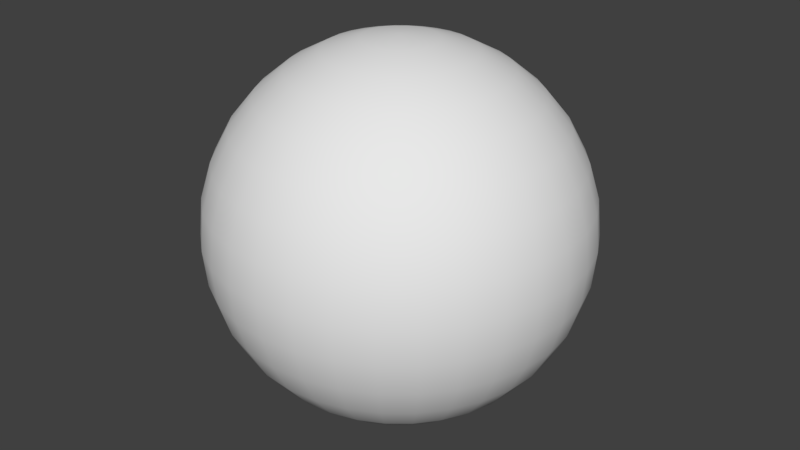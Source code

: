 # Source: uvsphere.blend  (saved by Blender 2.79.0; exported with 4.5.12 LTS)
import bpy
from mathutils import Matrix  # noqa: F401  (used for matrix-valued properties, if any)

bpy.ops.wm.read_factory_settings(use_empty=True)
scene = bpy.context.scene
scene.name = 'Scene'

# ---- collections
col_collection_1 = bpy.data.collections.new('Collection 1'); scene.collection.children.link(col_collection_1)

# ---- materials (node trees are filled in below, after node groups)
mat_material_001 = bpy.data.materials.new('Material.001')
mat_material_001.alpha_threshold = 0.0
mat_material_001.use_transparent_shadow = False
mat_material_001.roughness = 0.5

# ---- material node trees

# ---- world
world_world = bpy.data.worlds.new('World'); scene.world = world_world
world_world.color = (0.05088, 0.05088, 0.05088)
world_world.use_sun_shadow = False
world_world.sun_shadow_jitter_overblur = 0.0
world_world.cycles.sampling_method = 'MANUAL'

# ---- meshes
me_sphere = bpy.data.meshes.new('Sphere')
me_sphere.from_pydata([(0.0, -3.258e-07, -1.0), (0.03806, 0.1913, 0.9808), (0.07466, 0.3753, 0.9239), (0.1084, 0.5449, 0.8315), (0.1379, 0.6935, 0.7071), (0.1622, 0.8155, 0.5556), (0.1802, 0.9061, 0.3827), (0.1913, 0.9619, 0.1951), (0.1951, 0.9808, 7.55e-08), (0.1913, 0.9619, -0.1951), (0.1802, 0.9061, -0.3827), (0.1622, 0.8155, -0.5556), (0.1379, 0.6935, -0.7071), (0.1084, 0.5449, -0.8315), (0.07466, 0.3753, -0.9239), (0.03806, 0.1913, -0.9808), (0.07466, 0.1802, 0.9808), (0.1464, 0.3536, 0.9239), (0.2126, 0.5133, 0.8315), (0.2706, 0.6533, 0.7071), (0.3182, 0.7682, 0.5556), (0.3536, 0.8536, 0.3827), (0.3753, 0.9061, 0.1951), (0.3827, 0.9239, 7.55e-08), (0.3753, 0.9061, -0.1951), (0.3536, 0.8536, -0.3827), (0.3182, 0.7682, -0.5556), (0.2706, 0.6533, -0.7071), (0.2126, 0.5133, -0.8315), (0.1464, 0.3536, -0.9239), (0.07466, 0.1802, -0.9808), (0.1084, 0.1622, 0.9808), (0.2126, 0.3182, 0.9239), (0.3087, 0.4619, 0.8315), (0.3928, 0.5879, 0.7071), (0.4619, 0.6913, 0.5556), (0.5133, 0.7682, 0.3827), (0.5449, 0.8155, 0.1951), (0.5556, 0.8315, 7.55e-08), (0.5449, 0.8155, -0.1951), (0.5133, 0.7682, -0.3827), (0.4619, 0.6913, -0.5556), (0.3928, 0.5879, -0.7071), (0.3087, 0.4619, -0.8315), (0.2126, 0.3182, -0.9239), (0.1084, 0.1622, -0.9808), (0.1379, 0.1379, 0.9808), (0.2706, 0.2706, 0.9239), (0.3928, 0.3928, 0.8315), (0.5, 0.5, 0.7071), (0.5879, 0.5879, 0.5556), (0.6533, 0.6533, 0.3827), (0.6935, 0.6935, 0.1951), (0.7071, 0.7071, 7.55e-08), (0.6935, 0.6935, -0.1951), (0.6533, 0.6533, -0.3827), (0.5879, 0.5879, -0.5556), (0.5, 0.5, -0.7071), (0.3928, 0.3928, -0.8315), (0.2706, 0.2706, -0.9239), (0.1379, 0.1379, -0.9808), (0.1622, 0.1084, 0.9808), (0.3182, 0.2126, 0.9239), (0.4619, 0.3087, 0.8315), (0.5879, 0.3928, 0.7071), (0.6913, 0.4619, 0.5556), (0.7682, 0.5133, 0.3827), (0.8155, 0.5449, 0.1951), (0.8315, 0.5556, 7.55e-08), (0.8155, 0.5449, -0.1951), (0.7682, 0.5133, -0.3827), (0.6913, 0.4619, -0.5556), (0.5879, 0.3928, -0.7071), (0.4619, 0.3087, -0.8315), (0.3182, 0.2126, -0.9239), (0.1622, 0.1084, -0.9808), (0.1802, 0.07466, 0.9808), (0.3536, 0.1464, 0.9239), (0.5133, 0.2126, 0.8315), (0.6533, 0.2706, 0.7071), (0.7682, 0.3182, 0.5556), (0.8536, 0.3536, 0.3827), (0.9061, 0.3753, 0.1951), (0.9239, 0.3827, 7.55e-08), (0.9061, 0.3753, -0.1951), (0.8536, 0.3536, -0.3827), (0.7682, 0.3182, -0.5556), (0.6533, 0.2706, -0.7071), (0.5133, 0.2126, -0.8315), (0.3536, 0.1464, -0.9239), (0.1802, 0.07466, -0.9808), (0.1913, 0.03806, 0.9808), (0.3753, 0.07466, 0.9239), (0.5449, 0.1084, 0.8315), (0.6935, 0.1379, 0.7071), (0.8155, 0.1622, 0.5556), (0.9061, 0.1802, 0.3827), (0.9619, 0.1913, 0.1951), (0.9808, 0.1951, 7.55e-08), (0.9619, 0.1913, -0.1951), (0.9061, 0.1802, -0.3827), (0.8155, 0.1622, -0.5556), (0.6935, 0.1379, -0.7071), (0.5449, 0.1084, -0.8315), (0.3753, 0.07466, -0.9239), (0.1913, 0.03806, -0.9808), (0.1951, -3.266e-07, 0.9808), (0.3827, -3.192e-07, 0.9239), (0.5556, -3.117e-07, 0.8315), (0.7071, -3.192e-07, 0.7071), (0.8315, -3.341e-07, 0.5556), (0.9239, -2.745e-07, 0.3827), (0.9808, -3.937e-07, 0.1951), (1.0, -3.788e-07, 7.55e-08), (0.9808, -3.937e-07, -0.1951), (0.9239, -2.298e-07, -0.3827), (0.8315, -3.341e-07, -0.5556), (0.7071, -3.192e-07, -0.7071), (0.5556, -3.415e-07, -0.8315), (0.3827, -3.043e-07, -0.9239), (0.1951, -3.08e-07, -0.9808), (0.1913, -0.03806, 0.9808), (0.3753, -0.07466, 0.9239), (0.5449, -0.1084, 0.8315), (0.6935, -0.138, 0.7071), (0.8155, -0.1622, 0.5556), (0.9061, -0.1802, 0.3827), (0.9619, -0.1913, 0.1951), (0.9808, -0.1951, 7.55e-08), (0.9619, -0.1913, -0.1951), (0.9061, -0.1802, -0.3827), (0.8155, -0.1622, -0.5556), (0.6935, -0.138, -0.7071), (0.5449, -0.1084, -0.8315), (0.3753, -0.07466, -0.9239), (0.1913, -0.03806, -0.9808), (0.1802, -0.07466, 0.9808), (0.3536, -0.1464, 0.9239), (0.5133, -0.2126, 0.8315), (0.6533, -0.2706, 0.7071), (0.7682, -0.3182, 0.5556), (0.8536, -0.3536, 0.3827), (0.9061, -0.3753, 0.1951), (0.9239, -0.3827, 7.55e-08), (0.9061, -0.3753, -0.1951), (0.8536, -0.3536, -0.3827), (0.7682, -0.3182, -0.5556), (0.6533, -0.2706, -0.7071), (0.5133, -0.2126, -0.8315), (0.3536, -0.1464, -0.9239), (0.1802, -0.07466, -0.9808), (0.1622, -0.1084, 0.9808), (0.3182, -0.2126, 0.9239), (0.4619, -0.3087, 0.8315), (0.5879, -0.3928, 0.7071), (0.6913, -0.4619, 0.5556), (0.7682, -0.5133, 0.3827), (0.8155, -0.5449, 0.1951), (0.8315, -0.5556, 7.55e-08), (0.8155, -0.5449, -0.1951), (0.7682, -0.5133, -0.3827), (0.6913, -0.4619, -0.5556), (0.5879, -0.3928, -0.7071), (0.4619, -0.3087, -0.8315), (0.3182, -0.2126, -0.9239), (0.1622, -0.1084, -0.9808), (0.1379, -0.138, 0.9808), (0.2706, -0.2706, 0.9239), (0.3928, -0.3928, 0.8315), (0.5, -0.5, 0.7071), (0.5879, -0.5879, 0.5556), (0.6533, -0.6533, 0.3827), (0.6935, -0.6935, 0.1951), (0.7071, -0.7071, 7.55e-08), (0.6935, -0.6935, -0.1951), (0.6533, -0.6533, -0.3827), (0.5879, -0.5879, -0.5556), (0.5, -0.5, -0.7071), (0.3928, -0.3928, -0.8315), (0.2706, -0.2706, -0.9239), (0.1379, -0.138, -0.9808), (0.1084, -0.1622, 0.9808), (0.2126, -0.3182, 0.9239), (0.3087, -0.4619, 0.8315), (0.3928, -0.5879, 0.7071), (0.4619, -0.6913, 0.5556), (0.5133, -0.7682, 0.3827), (0.5449, -0.8155, 0.1951), (0.5556, -0.8315, 7.55e-08), (0.5449, -0.8155, -0.1951), (0.5133, -0.7682, -0.3827), (0.4619, -0.6913, -0.5556), (0.3928, -0.5879, -0.7071), (0.3087, -0.4619, -0.8315), (0.2126, -0.3182, -0.9239), (0.1084, -0.1622, -0.9808), (0.07466, -0.1802, 0.9808), (0.1464, -0.3536, 0.9239), (0.2126, -0.5133, 0.8315), (0.2706, -0.6533, 0.7071), (0.3182, -0.7682, 0.5556), (0.3536, -0.8536, 0.3827), (0.3753, -0.9061, 0.1951), (0.3827, -0.9239, 7.55e-08), (0.3753, -0.9061, -0.1951), (0.3536, -0.8536, -0.3827), (0.3182, -0.7682, -0.5556), (0.2706, -0.6533, -0.7071), (0.2126, -0.5133, -0.8315), (0.1464, -0.3536, -0.9239), (0.07466, -0.1802, -0.9808), (0.03806, -0.1913, 0.9808), (0.07466, -0.3753, 0.9239), (0.1084, -0.5449, 0.8315), (0.1379, -0.6935, 0.7071), (0.1622, -0.8155, 0.5556), (0.1802, -0.9061, 0.3827), (0.1913, -0.9619, 0.1951), (0.1951, -0.9808, 7.55e-08), (0.1913, -0.9619, -0.1951), (0.1802, -0.9061, -0.3827), (0.1622, -0.8155, -0.5556), (0.1379, -0.6935, -0.7071), (0.1084, -0.5449, -0.8315), (0.07466, -0.3753, -0.9239), (0.03806, -0.1913, -0.9808), (-7.212e-09, -0.1951, 0.9808), (4.122e-08, -0.3827, 0.9239), (2.632e-08, -0.5556, 0.8315), (-2.584e-08, -0.7071, 0.7071), (-8.544e-08, -0.8315, 0.5556), (6.357e-08, -0.9239, 0.3827), (-8.544e-08, -0.9808, 0.1951), (-1.003e-07, -1.0, 7.55e-08), (-8.544e-08, -0.9808, -0.1951), (6.357e-08, -0.9239, -0.3827), (-8.544e-08, -0.8315, -0.5556), (-2.584e-08, -0.7071, -0.7071), (-1.094e-08, -0.5556, -0.8315), (3.964e-09, -0.3827, -0.9239), (3.964e-09, -0.1951, -0.9808), (-0.03806, -0.1913, 0.9808), (-0.07466, -0.3753, 0.9239), (-0.1084, -0.5449, 0.8315), (-0.1379, -0.6935, 0.7071), (-0.1622, -0.8155, 0.5556), (-0.1802, -0.9061, 0.3827), (-0.1913, -0.9619, 0.1951), (-0.1951, -0.9808, 7.55e-08), (-0.1913, -0.9619, -0.1951), (-0.1802, -0.9061, -0.3827), (-0.1622, -0.8155, -0.5556), (-0.1379, -0.6935, -0.7071), (-0.1084, -0.5449, -0.8315), (-0.07466, -0.3753, -0.9239), (-0.03806, -0.1913, -0.9808), (-1.247e-07, -6.269e-07, 1.0), (-0.07466, -0.1802, 0.9808), (-0.1464, -0.3536, 0.9239), (-0.2126, -0.5133, 0.8315), (-0.2706, -0.6533, 0.7071), (-0.3182, -0.7682, 0.5556), (-0.3536, -0.8536, 0.3827), (-0.3753, -0.9061, 0.1951), (-0.3827, -0.9239, 7.55e-08), (-0.3753, -0.9061, -0.1951), (-0.3536, -0.8536, -0.3827), (-0.3182, -0.7682, -0.5556), (-0.2706, -0.6533, -0.7071), (-0.2126, -0.5133, -0.8315), (-0.1464, -0.3536, -0.9239), (-0.07466, -0.1802, -0.9808), (-0.1084, -0.1622, 0.9808), (-0.2126, -0.3182, 0.9239), (-0.3087, -0.4619, 0.8315), (-0.3928, -0.5879, 0.7071), (-0.4619, -0.6913, 0.5556), (-0.5133, -0.7682, 0.3827), (-0.5449, -0.8155, 0.1951), (-0.5556, -0.8315, 7.55e-08), (-0.5449, -0.8155, -0.1951), (-0.5133, -0.7682, -0.3827), (-0.4619, -0.6913, -0.5556), (-0.3928, -0.5879, -0.7071), (-0.3087, -0.4619, -0.8315), (-0.2126, -0.3182, -0.9239), (-0.1084, -0.1622, -0.9808), (-0.1379, -0.138, 0.9808), (-0.2706, -0.2706, 0.9239), (-0.3928, -0.3928, 0.8315), (-0.5, -0.5, 0.7071), (-0.5879, -0.5879, 0.5556), (-0.6533, -0.6533, 0.3827), (-0.6935, -0.6935, 0.1951), (-0.7071, -0.7071, 7.55e-08), (-0.6935, -0.6935, -0.1951), (-0.6533, -0.6533, -0.3827), (-0.5879, -0.5879, -0.5556), (-0.5, -0.5, -0.7071), (-0.3928, -0.3928, -0.8315), (-0.2706, -0.2706, -0.9239), (-0.1379, -0.1379, -0.9808), (-0.1622, -0.1084, 0.9808), (-0.3182, -0.2126, 0.9239), (-0.4619, -0.3087, 0.8315), (-0.5879, -0.3928, 0.7071), (-0.6913, -0.4619, 0.5556), (-0.7682, -0.5133, 0.3827), (-0.8155, -0.5449, 0.1951), (-0.8315, -0.5556, 7.55e-08), (-0.8155, -0.5449, -0.1951), (-0.7682, -0.5133, -0.3827), (-0.6913, -0.4619, -0.5556), (-0.5879, -0.3928, -0.7071), (-0.4619, -0.3087, -0.8315), (-0.3182, -0.2126, -0.9239), (-0.1622, -0.1084, -0.9808), (-0.1802, -0.07466, 0.9808), (-0.3536, -0.1464, 0.9239), (-0.5133, -0.2126, 0.8315), (-0.6533, -0.2706, 0.7071), (-0.7682, -0.3182, 0.5556), (-0.8536, -0.3536, 0.3827), (-0.9061, -0.3753, 0.1951), (-0.9239, -0.3827, 7.55e-08), (-0.9061, -0.3753, -0.1951), (-0.8536, -0.3536, -0.3827), (-0.7682, -0.3182, -0.5556), (-0.6533, -0.2706, -0.7071), (-0.5133, -0.2126, -0.8315), (-0.3536, -0.1464, -0.9239), (-0.1802, -0.07466, -0.9808), (-0.1913, -0.03806, 0.9808), (-0.3753, -0.07466, 0.9239), (-0.5449, -0.1084, 0.8315), (-0.6935, -0.1379, 0.7071), (-0.8155, -0.1622, 0.5556), (-0.9061, -0.1802, 0.3827), (-0.9619, -0.1913, 0.1951), (-0.9808, -0.1951, 7.55e-08), (-0.9619, -0.1913, -0.1951), (-0.9061, -0.1802, -0.3827), (-0.8155, -0.1622, -0.5556), (-0.6935, -0.1379, -0.7071), (-0.5449, -0.1084, -0.8315), (-0.3753, -0.07466, -0.9239), (-0.1913, -0.03806, -0.9808), (-0.1951, -3.117e-07, 0.9808), (-0.3827, -2.819e-07, 0.9239), (-0.5556, -2.819e-07, 0.8315), (-0.7071, -1.851e-07, 0.7071), (-0.8315, -1.404e-07, 0.5556), (-0.9239, -3.192e-07, 0.3827), (-0.9808, -9.567e-08, 0.1951), (-1.0, -1.404e-07, 7.55e-08), (-0.9808, -9.567e-08, -0.1951), (-0.9239, -3.192e-07, -0.3827), (-0.8315, -1.404e-07, -0.5556), (-0.7071, -1.851e-07, -0.7071), (-0.5556, -2.596e-07, -0.8315), (-0.3827, -2.521e-07, -0.9239), (-0.1951, -3.155e-07, -0.9808), (-0.1913, 0.03806, 0.9808), (-0.3753, 0.07466, 0.9239), (-0.5449, 0.1084, 0.8315), (-0.6935, 0.1379, 0.7071), (-0.8155, 0.1622, 0.5556), (-0.9061, 0.1802, 0.3827), (-0.9619, 0.1913, 0.1951), (-0.9808, 0.1951, 7.55e-08), (-0.9619, 0.1913, -0.1951), (-0.9061, 0.1802, -0.3827), (-0.8155, 0.1622, -0.5556), (-0.6935, 0.1379, -0.7071), (-0.5449, 0.1084, -0.8315), (-0.3753, 0.07466, -0.9239), (-0.1913, 0.03806, -0.9808), (-0.1802, 0.07466, 0.9808), (-0.3536, 0.1464, 0.9239), (-0.5133, 0.2126, 0.8315), (-0.6533, 0.2706, 0.7071), (-0.7682, 0.3182, 0.5556), (-0.8536, 0.3536, 0.3827), (-0.9061, 0.3753, 0.1951), (-0.9239, 0.3827, 7.55e-08), (-0.9061, 0.3753, -0.1951), (-0.8536, 0.3536, -0.3827), (-0.7682, 0.3182, -0.5556), (-0.6533, 0.2706, -0.7071), (-0.5133, 0.2126, -0.8315), (-0.3536, 0.1464, -0.9239), (-0.1802, 0.07466, -0.9808), (-0.1622, 0.1084, 0.9808), (-0.3182, 0.2126, 0.9239), (-0.4619, 0.3087, 0.8315), (-0.5879, 0.3928, 0.7071), (-0.6913, 0.4619, 0.5556), (-0.7682, 0.5133, 0.3827), (-0.8155, 0.5449, 0.1951), (-0.8315, 0.5556, 7.55e-08), (-0.8155, 0.5449, -0.1951), (-0.7682, 0.5133, -0.3827), (-0.6913, 0.4619, -0.5556), (-0.5879, 0.3928, -0.7071), (-0.4619, 0.3087, -0.8315), (-0.3182, 0.2126, -0.9239), (-0.1622, 0.1084, -0.9808), (-0.1379, 0.1379, 0.9808), (-0.2706, 0.2706, 0.9239), (-0.3928, 0.3928, 0.8315), (-0.5, 0.5, 0.7071), (-0.5879, 0.5879, 0.5556), (-0.6533, 0.6533, 0.3827), (-0.6935, 0.6935, 0.1951), (-0.7071, 0.7071, 7.55e-08), (-0.6935, 0.6935, -0.1951), (-0.6533, 0.6533, -0.3827), (-0.5879, 0.5879, -0.5556), (-0.5, 0.5, -0.7071), (-0.3928, 0.3928, -0.8315), (-0.2706, 0.2706, -0.9239), (-0.1379, 0.1379, -0.9808), (-0.1084, 0.1622, 0.9808), (-0.2126, 0.3182, 0.9239), (-0.3087, 0.4619, 0.8315), (-0.3928, 0.5879, 0.7071), (-0.4619, 0.6913, 0.5556), (-0.5133, 0.7682, 0.3827), (-0.5449, 0.8155, 0.1951), (-0.5556, 0.8315, 7.55e-08), (-0.5449, 0.8155, -0.1951), (-0.5133, 0.7682, -0.3827), (-0.4619, 0.6913, -0.5556), (-0.3928, 0.5879, -0.7071), (-0.3087, 0.4619, -0.8315), (-0.2126, 0.3182, -0.9239), (-0.1084, 0.1622, -0.9808), (-0.07466, 0.1802, 0.9808), (-0.1464, 0.3536, 0.9239), (-0.2126, 0.5133, 0.8315), (-0.2706, 0.6533, 0.7071), (-0.3182, 0.7682, 0.5556), (-0.3536, 0.8536, 0.3827), (-0.3753, 0.9061, 0.1951), (-0.3827, 0.9239, 7.55e-08), (-0.3753, 0.9061, -0.1951), (-0.3536, 0.8536, -0.3827), (-0.3182, 0.7682, -0.5556), (-0.2706, 0.6533, -0.7071), (-0.2126, 0.5133, -0.8315), (-0.1464, 0.3536, -0.9239), (-0.07466, 0.1802, -0.9808), (-0.03806, 0.1913, 0.9808), (-0.07466, 0.3753, 0.9239), (-0.1084, 0.5449, 0.8315), (-0.1379, 0.6935, 0.7071), (-0.1622, 0.8155, 0.5556), (-0.1802, 0.9061, 0.3827), (-0.1913, 0.9619, 0.1951), (-0.1951, 0.9808, 7.55e-08), (-0.1913, 0.9619, -0.1951), (-0.1802, 0.9061, -0.3827), (-0.1622, 0.8155, -0.5556), (-0.1379, 0.6935, -0.7071), (-0.1084, 0.5449, -0.8315), (-0.07466, 0.3753, -0.9239), (-0.03806, 0.1913, -0.9808), (3.749e-08, 0.1951, 0.9808), (7.847e-08, 0.3827, 0.9239), (1.083e-07, 0.5556, 0.8315), (1.53e-07, 0.7071, 0.7071), (2.722e-07, 0.8315, 0.5556), (6.357e-08, 0.9239, 0.3827), (2.573e-07, 0.9808, 0.1951), (2.722e-07, 1.0, 7.55e-08), (2.573e-07, 0.9808, -0.1951), (6.357e-08, 0.9239, -0.3827), (2.722e-07, 0.8315, -0.5556), (1.53e-07, 0.7071, -0.7071), (1.232e-07, 0.5556, -0.8315), (7.847e-08, 0.3827, -0.9239), (1.514e-08, 0.1951, -0.9808)], [], [(475, 9, 8, 474), (468, 2, 1, 467), (476, 10, 9, 475), (469, 3, 2, 468), (477, 11, 10, 476), (470, 4, 3, 469), (478, 12, 11, 477), (471, 5, 4, 470), (479, 13, 12, 478), (472, 6, 5, 471), (480, 14, 13, 479), (473, 7, 6, 472), (481, 15, 14, 480), (474, 8, 7, 473), (467, 1, 256), (0, 15, 481), (15, 30, 29, 14), (8, 23, 22, 7), (1, 16, 256), (0, 30, 15), (9, 24, 23, 8), (2, 17, 16, 1), (10, 25, 24, 9), (3, 18, 17, 2), (11, 26, 25, 10), (4, 19, 18, 3), (12, 27, 26, 11), (5, 20, 19, 4), (13, 28, 27, 12), (6, 21, 20, 5), (14, 29, 28, 13), (7, 22, 21, 6), (27, 42, 41, 26), (20, 35, 34, 19), (28, 43, 42, 27), (21, 36, 35, 20), (29, 44, 43, 28), (22, 37, 36, 21), (30, 45, 44, 29), (23, 38, 37, 22), (16, 31, 256), (0, 45, 30), (24, 39, 38, 23), (17, 32, 31, 16), (25, 40, 39, 24), (18, 33, 32, 17), (26, 41, 40, 25), (19, 34, 33, 18), (31, 46, 256), (0, 60, 45), (39, 54, 53, 38), (32, 47, 46, 31), (40, 55, 54, 39), (33, 48, 47, 32), (41, 56, 55, 40), (34, 49, 48, 33), (42, 57, 56, 41), (35, 50, 49, 34), (43, 58, 57, 42), (36, 51, 50, 35), (44, 59, 58, 43), (37, 52, 51, 36), (45, 60, 59, 44), (38, 53, 52, 37), (50, 65, 64, 49), (58, 73, 72, 57), (51, 66, 65, 50), (59, 74, 73, 58), (52, 67, 66, 51), (60, 75, 74, 59), (53, 68, 67, 52), (46, 61, 256), (0, 75, 60), (54, 69, 68, 53), (47, 62, 61, 46), (55, 70, 69, 54), (48, 63, 62, 47), (56, 71, 70, 55), (49, 64, 63, 48), (57, 72, 71, 56), (69, 84, 83, 68), (62, 77, 76, 61), (70, 85, 84, 69), (63, 78, 77, 62), (71, 86, 85, 70), (64, 79, 78, 63), (72, 87, 86, 71), (65, 80, 79, 64), (73, 88, 87, 72), (66, 81, 80, 65), (74, 89, 88, 73), (67, 82, 81, 66), (75, 90, 89, 74), (68, 83, 82, 67), (61, 76, 256), (0, 90, 75), (88, 103, 102, 87), (81, 96, 95, 80), (89, 104, 103, 88), (82, 97, 96, 81), (90, 105, 104, 89), (83, 98, 97, 82), (76, 91, 256), (0, 105, 90), (84, 99, 98, 83), (77, 92, 91, 76), (85, 100, 99, 84), (78, 93, 92, 77), (86, 101, 100, 85), (79, 94, 93, 78), (87, 102, 101, 86), (80, 95, 94, 79), (92, 107, 106, 91), (100, 115, 114, 99), (93, 108, 107, 92), (101, 116, 115, 100), (94, 109, 108, 93), (102, 117, 116, 101), (95, 110, 109, 94), (103, 118, 117, 102), (96, 111, 110, 95), (104, 119, 118, 103), (97, 112, 111, 96), (105, 120, 119, 104), (98, 113, 112, 97), (91, 106, 256), (0, 120, 105), (99, 114, 113, 98), (111, 126, 125, 110), (119, 134, 133, 118), (112, 127, 126, 111), (120, 135, 134, 119), (113, 128, 127, 112), (106, 121, 256), (0, 135, 120), (114, 129, 128, 113), (107, 122, 121, 106), (115, 130, 129, 114), (108, 123, 122, 107), (116, 131, 130, 115), (109, 124, 123, 108), (117, 132, 131, 116), (110, 125, 124, 109), (118, 133, 132, 117), (130, 145, 144, 129), (123, 138, 137, 122), (131, 146, 145, 130), (124, 139, 138, 123), (132, 147, 146, 131), (125, 140, 139, 124), (133, 148, 147, 132), (126, 141, 140, 125), (134, 149, 148, 133), (127, 142, 141, 126), (135, 150, 149, 134), (128, 143, 142, 127), (121, 136, 256), (0, 150, 135), (129, 144, 143, 128), (122, 137, 136, 121), (149, 164, 163, 148), (142, 157, 156, 141), (150, 165, 164, 149), (143, 158, 157, 142), (136, 151, 256), (0, 165, 150), (144, 159, 158, 143), (137, 152, 151, 136), (145, 160, 159, 144), (138, 153, 152, 137), (146, 161, 160, 145), (139, 154, 153, 138), (147, 162, 161, 146), (140, 155, 154, 139), (148, 163, 162, 147), (141, 156, 155, 140), (161, 176, 175, 160), (154, 169, 168, 153), (162, 177, 176, 161), (155, 170, 169, 154), (163, 178, 177, 162), (156, 171, 170, 155), (164, 179, 178, 163), (157, 172, 171, 156), (165, 180, 179, 164), (158, 173, 172, 157), (151, 166, 256), (0, 180, 165), (159, 174, 173, 158), (152, 167, 166, 151), (160, 175, 174, 159), (153, 168, 167, 152), (180, 195, 194, 179), (173, 188, 187, 172), (166, 181, 256), (0, 195, 180), (174, 189, 188, 173), (167, 182, 181, 166), (175, 190, 189, 174), (168, 183, 182, 167), (176, 191, 190, 175), (169, 184, 183, 168), (177, 192, 191, 176), (170, 185, 184, 169), (178, 193, 192, 177), (171, 186, 185, 170), (179, 194, 193, 178), (172, 187, 186, 171), (184, 199, 198, 183), (192, 207, 206, 191), (185, 200, 199, 184), (193, 208, 207, 192), (186, 201, 200, 185), (194, 209, 208, 193), (187, 202, 201, 186), (195, 210, 209, 194), (188, 203, 202, 187), (181, 196, 256), (0, 210, 195), (189, 204, 203, 188), (182, 197, 196, 181), (190, 205, 204, 189), (183, 198, 197, 182), (191, 206, 205, 190), (203, 218, 217, 202), (196, 211, 256), (0, 225, 210), (204, 219, 218, 203), (197, 212, 211, 196), (205, 220, 219, 204), (198, 213, 212, 197), (206, 221, 220, 205), (199, 214, 213, 198), (207, 222, 221, 206), (200, 215, 214, 199), (208, 223, 222, 207), (201, 216, 215, 200), (209, 224, 223, 208), (202, 217, 216, 201), (210, 225, 224, 209), (222, 237, 236, 221), (215, 230, 229, 214), (223, 238, 237, 222), (216, 231, 230, 215), (224, 239, 238, 223), (217, 232, 231, 216), (225, 240, 239, 224), (218, 233, 232, 217), (211, 226, 256), (0, 240, 225), (219, 234, 233, 218), (212, 227, 226, 211), (220, 235, 234, 219), (213, 228, 227, 212), (221, 236, 235, 220), (214, 229, 228, 213), (226, 241, 256), (0, 255, 240), (234, 249, 248, 233), (227, 242, 241, 226), (235, 250, 249, 234), (228, 243, 242, 227), (236, 251, 250, 235), (229, 244, 243, 228), (237, 252, 251, 236), (230, 245, 244, 229), (238, 253, 252, 237), (231, 246, 245, 230), (239, 254, 253, 238), (232, 247, 246, 231), (240, 255, 254, 239), (233, 248, 247, 232), (245, 261, 260, 244), (253, 269, 268, 252), (246, 262, 261, 245), (254, 270, 269, 253), (247, 263, 262, 246), (255, 271, 270, 254), (248, 264, 263, 247), (241, 257, 256), (0, 271, 255), (249, 265, 264, 248), (242, 258, 257, 241), (250, 266, 265, 249), (243, 259, 258, 242), (251, 267, 266, 250), (244, 260, 259, 243), (252, 268, 267, 251), (265, 280, 279, 264), (258, 273, 272, 257), (266, 281, 280, 265), (259, 274, 273, 258), (267, 282, 281, 266), (260, 275, 274, 259), (268, 283, 282, 267), (261, 276, 275, 260), (269, 284, 283, 268), (262, 277, 276, 261), (270, 285, 284, 269), (263, 278, 277, 262), (271, 286, 285, 270), (264, 279, 278, 263), (257, 272, 256), (0, 286, 271), (284, 299, 298, 283), (277, 292, 291, 276), (285, 300, 299, 284), (278, 293, 292, 277), (286, 301, 300, 285), (279, 294, 293, 278), (272, 287, 256), (0, 301, 286), (280, 295, 294, 279), (273, 288, 287, 272), (281, 296, 295, 280), (274, 289, 288, 273), (282, 297, 296, 281), (275, 290, 289, 274), (283, 298, 297, 282), (276, 291, 290, 275), (296, 311, 310, 295), (289, 304, 303, 288), (297, 312, 311, 296), (290, 305, 304, 289), (298, 313, 312, 297), (291, 306, 305, 290), (299, 314, 313, 298), (292, 307, 306, 291), (300, 315, 314, 299), (293, 308, 307, 292), (301, 316, 315, 300), (294, 309, 308, 293), (287, 302, 256), (0, 316, 301), (295, 310, 309, 294), (288, 303, 302, 287), (315, 330, 329, 314), (308, 323, 322, 307), (316, 331, 330, 315), (309, 324, 323, 308), (302, 317, 256), (0, 331, 316), (310, 325, 324, 309), (303, 318, 317, 302), (311, 326, 325, 310), (304, 319, 318, 303), (312, 327, 326, 311), (305, 320, 319, 304), (313, 328, 327, 312), (306, 321, 320, 305), (314, 329, 328, 313), (307, 322, 321, 306), (319, 334, 333, 318), (327, 342, 341, 326), (320, 335, 334, 319), (328, 343, 342, 327), (321, 336, 335, 320), (329, 344, 343, 328), (322, 337, 336, 321), (330, 345, 344, 329), (323, 338, 337, 322), (331, 346, 345, 330), (324, 339, 338, 323), (317, 332, 256), (0, 346, 331), (325, 340, 339, 324), (318, 333, 332, 317), (326, 341, 340, 325), (338, 353, 352, 337), (346, 361, 360, 345), (339, 354, 353, 338), (332, 347, 256), (0, 361, 346), (340, 355, 354, 339), (333, 348, 347, 332), (341, 356, 355, 340), (334, 349, 348, 333), (342, 357, 356, 341), (335, 350, 349, 334), (343, 358, 357, 342), (336, 351, 350, 335), (344, 359, 358, 343), (337, 352, 351, 336), (345, 360, 359, 344), (357, 372, 371, 356), (350, 365, 364, 349), (358, 373, 372, 357), (351, 366, 365, 350), (359, 374, 373, 358), (352, 367, 366, 351), (360, 375, 374, 359), (353, 368, 367, 352), (361, 376, 375, 360), (354, 369, 368, 353), (347, 362, 256), (0, 376, 361), (355, 370, 369, 354), (348, 363, 362, 347), (356, 371, 370, 355), (349, 364, 363, 348), (376, 391, 390, 375), (369, 384, 383, 368), (362, 377, 256), (0, 391, 376), (370, 385, 384, 369), (363, 378, 377, 362), (371, 386, 385, 370), (364, 379, 378, 363), (372, 387, 386, 371), (365, 380, 379, 364), (373, 388, 387, 372), (366, 381, 380, 365), (374, 389, 388, 373), (367, 382, 381, 366), (375, 390, 389, 374), (368, 383, 382, 367), (380, 395, 394, 379), (388, 403, 402, 387), (381, 396, 395, 380), (389, 404, 403, 388), (382, 397, 396, 381), (390, 405, 404, 389), (383, 398, 397, 382), (391, 406, 405, 390), (384, 399, 398, 383), (377, 392, 256), (0, 406, 391), (385, 400, 399, 384), (378, 393, 392, 377), (386, 401, 400, 385), (379, 394, 393, 378), (387, 402, 401, 386), (399, 414, 413, 398), (392, 407, 256), (0, 421, 406), (400, 415, 414, 399), (393, 408, 407, 392), (401, 416, 415, 400), (394, 409, 408, 393), (402, 417, 416, 401), (395, 410, 409, 394), (403, 418, 417, 402), (396, 411, 410, 395), (404, 419, 418, 403), (397, 412, 411, 396), (405, 420, 419, 404), (398, 413, 412, 397), (406, 421, 420, 405), (418, 433, 432, 417), (411, 426, 425, 410), (419, 434, 433, 418), (412, 427, 426, 411), (420, 435, 434, 419), (413, 428, 427, 412), (421, 436, 435, 420), (414, 429, 428, 413), (407, 422, 256), (0, 436, 421), (415, 430, 429, 414), (408, 423, 422, 407), (416, 431, 430, 415), (409, 424, 423, 408), (417, 432, 431, 416), (410, 425, 424, 409), (0, 451, 436), (430, 445, 444, 429), (423, 438, 437, 422), (431, 446, 445, 430), (424, 439, 438, 423), (432, 447, 446, 431), (425, 440, 439, 424), (433, 448, 447, 432), (426, 441, 440, 425), (434, 449, 448, 433), (427, 442, 441, 426), (435, 450, 449, 434), (428, 443, 442, 427), (436, 451, 450, 435), (429, 444, 443, 428), (422, 437, 256), (449, 464, 463, 448), (442, 457, 456, 441), (450, 465, 464, 449), (443, 458, 457, 442), (451, 466, 465, 450), (444, 459, 458, 443), (437, 452, 256), (0, 466, 451), (445, 460, 459, 444), (438, 453, 452, 437), (446, 461, 460, 445), (439, 454, 453, 438), (447, 462, 461, 446), (440, 455, 454, 439), (448, 463, 462, 447), (441, 456, 455, 440), (453, 468, 467, 452), (461, 476, 475, 460), (454, 469, 468, 453), (462, 477, 476, 461), (455, 470, 469, 454), (463, 478, 477, 462), (456, 471, 470, 455), (464, 479, 478, 463), (457, 472, 471, 456), (465, 480, 479, 464), (458, 473, 472, 457), (466, 481, 480, 465), (459, 474, 473, 458), (452, 467, 256), (0, 481, 466), (460, 475, 474, 459)])
me_sphere.polygons.foreach_set('use_smooth', [True] * 512)
_uv = me_sphere.uv_layers.new(name='UVMap')
_uv.uv.foreach_set('vector', [0.9932, 0.4087, 0.9619, 0.4087, 0.9619, 0.5052, 0.9932, 0.5052, 0.9932, 0.9618, 0.9619, 0.9618, 0.9619, 0.9899, 0.9932, 0.9899, 0.9932, 0.316, 0.9619, 0.316, 0.9619, 0.4087, 0.9932, 0.4087, 0.9932, 0.9161, 0.9619, 0.9161, 0.9619, 0.9618, 0.9932, 0.9618, 0.9932, 0.2306, 0.9619, 0.2306, 0.9619, 0.316, 0.9932, 0.316, 0.9932, 0.8547, 0.9619, 0.8547, 0.9619, 0.9161, 0.9932, 0.9161, 0.9932, 0.1557, 0.9619, 0.1557, 0.9619, 0.2306, 0.9932, 0.2306, 0.9932, 0.7798, 0.9619, 0.7798, 0.9619, 0.8547, 0.9932, 0.8547, 0.9932, 0.09419, 0.9619, 0.09419, 0.9619, 0.1557, 0.9932, 0.1557, 0.9932, 0.6943, 0.9619, 0.6943, 0.9619, 0.7798, 0.9932, 0.7798, 0.9932, 0.04851, 0.9619, 0.04851, 0.9619, 0.09419, 0.9932, 0.09419, 0.9932, 0.6016, 0.9619, 0.6016, 0.9619, 0.6943, 0.9932, 0.6943, 0.9932, 0.02038, 0.9619, 0.02038, 0.9619, 0.04851, 0.9932, 0.04851, 0.9932, 0.5052, 0.9619, 0.5052, 0.9619, 0.6016, 0.9932, 0.6016, 0.9932, 0.9899, 0.9619, 0.9899, 1.483, 0.9994, 1.461, 0.01088, 0.9619, 0.02038, 0.9932, 0.02038, 0.9619, 0.02038, 0.9306, 0.02038, 0.9306, 0.04851, 0.9619, 0.04851, 0.9619, 0.5052, 0.9306, 0.5052, 0.9306, 0.6016, 0.9619, 0.6016, 0.9619, 0.9899, 0.9306, 0.9899, 0.4813, 0.9994, 1.461, 0.01088, 0.9306, 0.02038, 0.9619, 0.02038, 0.9619, 0.4087, 0.9306, 0.4087, 0.9306, 0.5052, 0.9619, 0.5052, 0.9619, 0.9618, 0.9306, 0.9618, 0.9306, 0.9899, 0.9619, 0.9899, 0.9619, 0.316, 0.9306, 0.316, 0.9306, 0.4087, 0.9619, 0.4087, 0.9619, 0.9161, 0.9306, 0.9161, 0.9306, 0.9618, 0.9619, 0.9618, 0.9619, 0.2306, 0.9306, 0.2306, 0.9306, 0.316, 0.9619, 0.316, 0.9619, 0.8547, 0.9306, 0.8547, 0.9306, 0.9161, 0.9619, 0.9161, 0.9619, 0.1557, 0.9306, 0.1557, 0.9306, 0.2306, 0.9619, 0.2306, 0.9619, 0.7798, 0.9306, 0.7798, 0.9306, 0.8547, 0.9619, 0.8547, 0.9619, 0.09419, 0.9306, 0.09419, 0.9306, 0.1557, 0.9619, 0.1557, 0.9619, 0.6943, 0.9306, 0.6943, 0.9306, 0.7798, 0.9619, 0.7798, 0.9619, 0.04851, 0.9306, 0.04851, 0.9306, 0.09419, 0.9619, 0.09419, 0.9619, 0.6016, 0.9306, 0.6016, 0.9306, 0.6943, 0.9619, 0.6943, 0.9306, 0.1557, 0.8993, 0.1557, 0.8993, 0.2306, 0.9306, 0.2306, 0.9306, 0.7798, 0.8993, 0.7798, 0.8993, 0.8547, 0.9306, 0.8547, 0.9306, 0.09419, 0.8993, 0.09419, 0.8993, 0.1557, 0.9306, 0.1557, 0.9306, 0.6943, 0.8993, 0.6943, 0.8993, 0.7798, 0.9306, 0.7798, 0.9306, 0.04851, 0.8993, 0.04851, 0.8993, 0.09419, 0.9306, 0.09419, 0.9306, 0.6016, 0.8993, 0.6016, 0.8993, 0.6943, 0.9306, 0.6943, 0.9306, 0.02038, 0.8993, 0.02038, 0.8993, 0.04851, 0.9306, 0.04851, 0.9306, 0.5052, 0.8993, 0.5052, 0.8993, 0.6016, 0.9306, 0.6016, 0.9306, 0.9899, 0.8993, 0.9899, 0.4813, 0.9994, 0.4593, 0.01088, 0.8993, 0.02038, 0.9306, 0.02038, 0.9306, 0.4087, 0.8993, 0.4087, 0.8993, 0.5052, 0.9306, 0.5052, 0.9306, 0.9618, 0.8993, 0.9618, 0.8993, 0.9899, 0.9306, 0.9899, 0.9306, 0.316, 0.8993, 0.316, 0.8993, 0.4087, 0.9306, 0.4087, 0.9306, 0.9161, 0.8993, 0.9161, 0.8993, 0.9618, 0.9306, 0.9618, 0.9306, 0.2306, 0.8993, 0.2306, 0.8993, 0.316, 0.9306, 0.316, 0.9306, 0.8547, 0.8993, 0.8547, 0.8993, 0.9161, 0.9306, 0.9161, 0.8993, 0.9899, 0.868, 0.9899, 0.4813, 0.9994, 0.4593, 0.01088, 0.868, 0.02038, 0.8993, 0.02038, 0.8993, 0.4087, 0.868, 0.4087, 0.868, 0.5052, 0.8993, 0.5052, 0.8993, 0.9618, 0.868, 0.9618, 0.868, 0.9899, 0.8993, 0.9899, 0.8993, 0.316, 0.868, 0.316, 0.868, 0.4087, 0.8993, 0.4087, 0.8993, 0.9161, 0.868, 0.9161, 0.868, 0.9618, 0.8993, 0.9618, 0.8993, 0.2306, 0.868, 0.2306, 0.868, 0.316, 0.8993, 0.316, 0.8993, 0.8547, 0.868, 0.8547, 0.868, 0.9161, 0.8993, 0.9161, 0.8993, 0.1557, 0.868, 0.1557, 0.868, 0.2306, 0.8993, 0.2306, 0.8993, 0.7798, 0.868, 0.7798, 0.868, 0.8547, 0.8993, 0.8547, 0.8993, 0.09419, 0.868, 0.09419, 0.868, 0.1557, 0.8993, 0.1557, 0.8993, 0.6943, 0.868, 0.6943, 0.868, 0.7798, 0.8993, 0.7798, 0.8993, 0.04851, 0.868, 0.04851, 0.868, 0.09419, 0.8993, 0.09419, 0.8993, 0.6016, 0.868, 0.6016, 0.868, 0.6943, 0.8993, 0.6943, 0.8993, 0.02038, 0.868, 0.02038, 0.868, 0.04851, 0.8993, 0.04851, 0.8993, 0.5052, 0.868, 0.5052, 0.868, 0.6016, 0.8993, 0.6016, 0.868, 0.7798, 0.8367, 0.7798, 0.8367, 0.8547, 0.868, 0.8547, 0.868, 0.09419, 0.8367, 0.09419, 0.8367, 0.1557, 0.868, 0.1557, 0.868, 0.6943, 0.8367, 0.6943, 0.8367, 0.7798, 0.868, 0.7798, 0.868, 0.04851, 0.8367, 0.04851, 0.8367, 0.09419, 0.868, 0.09419, 0.868, 0.6016, 0.8367, 0.6016, 0.8367, 0.6943, 0.868, 0.6943, 0.868, 0.02038, 0.8367, 0.02038, 0.8367, 0.04851, 0.868, 0.04851, 0.868, 0.5052, 0.8367, 0.5052, 0.8367, 0.6016, 0.868, 0.6016, 0.868, 0.9899, 0.8367, 0.9899, 0.4813, 0.9994, 0.4593, 0.01088, 0.8367, 0.02038, 0.868, 0.02038, 0.868, 0.4087, 0.8367, 0.4087, 0.8367, 0.5052, 0.868, 0.5052, 0.868, 0.9618, 0.8367, 0.9618, 0.8367, 0.9899, 0.868, 0.9899, 0.868, 0.316, 0.8367, 0.316, 0.8367, 0.4087, 0.868, 0.4087, 0.868, 0.9161, 0.8367, 0.9161, 0.8367, 0.9618, 0.868, 0.9618, 0.868, 0.2306, 0.8367, 0.2306, 0.8367, 0.316, 0.868, 0.316, 0.868, 0.8547, 0.8367, 0.8547, 0.8367, 0.9161, 0.868, 0.9161, 0.868, 0.1557, 0.8367, 0.1557, 0.8367, 0.2306, 0.868, 0.2306, 0.8367, 0.4087, 0.8054, 0.4087, 0.8054, 0.5052, 0.8367, 0.5052, 0.8367, 0.9618, 0.8054, 0.9618, 0.8054, 0.9899, 0.8367, 0.9899, 0.8367, 0.316, 0.8054, 0.316, 0.8054, 0.4087, 0.8367, 0.4087, 0.8367, 0.9161, 0.8054, 0.9161, 0.8054, 0.9618, 0.8367, 0.9618, 0.8367, 0.2306, 0.8054, 0.2306, 0.8054, 0.316, 0.8367, 0.316, 0.8367, 0.8547, 0.8054, 0.8547, 0.8054, 0.9161, 0.8367, 0.9161, 0.8367, 0.1557, 0.8054, 0.1557, 0.8054, 0.2306, 0.8367, 0.2306, 0.8367, 0.7798, 0.8054, 0.7798, 0.8054, 0.8547, 0.8367, 0.8547, 0.8367, 0.09419, 0.8054, 0.09419, 0.8054, 0.1557, 0.8367, 0.1557, 0.8367, 0.6943, 0.8054, 0.6943, 0.8054, 0.7798, 0.8367, 0.7798, 0.8367, 0.04851, 0.8054, 0.04851, 0.8054, 0.09419, 0.8367, 0.09419, 0.8367, 0.6016, 0.8054, 0.6016, 0.8054, 0.6943, 0.8367, 0.6943, 0.8367, 0.02038, 0.8054, 0.02038, 0.8054, 0.04851, 0.8367, 0.04851, 0.8367, 0.5052, 0.8054, 0.5052, 0.8054, 0.6016, 0.8367, 0.6016, 0.8367, 0.9899, 0.8054, 0.9899, 0.4813, 0.9994, 0.4593, 0.01088, 0.8054, 0.02038, 0.8367, 0.02038, 0.8054, 0.09419, 0.7741, 0.09419, 0.7741, 0.1557, 0.8054, 0.1557, 0.8054, 0.6943, 0.7741, 0.6943, 0.7741, 0.7798, 0.8054, 0.7798, 0.8054, 0.04851, 0.7741, 0.04851, 0.7741, 0.09419, 0.8054, 0.09419, 0.8054, 0.6016, 0.7741, 0.6016, 0.7741, 0.6943, 0.8054, 0.6943, 0.8054, 0.02038, 0.7741, 0.02038, 0.7741, 0.04851, 0.8054, 0.04851, 0.8054, 0.5052, 0.7741, 0.5052, 0.7741, 0.6016, 0.8054, 0.6016, 0.8054, 0.9899, 0.7741, 0.9899, 0.4813, 0.9994, 0.4593, 0.01088, 0.7741, 0.02038, 0.8054, 0.02038, 0.8054, 0.4087, 0.7741, 0.4087, 0.7741, 0.5052, 0.8054, 0.5052, 0.8054, 0.9618, 0.7741, 0.9618, 0.7741, 0.9899, 0.8054, 0.9899, 0.8054, 0.316, 0.7741, 0.316, 0.7741, 0.4087, 0.8054, 0.4087, 0.8054, 0.9161, 0.7741, 0.9161, 0.7741, 0.9618, 0.8054, 0.9618, 0.8054, 0.2306, 0.7741, 0.2306, 0.7741, 0.316, 0.8054, 0.316, 0.8054, 0.8547, 0.7741, 0.8547, 0.7741, 0.9161, 0.8054, 0.9161, 0.8054, 0.1557, 0.7741, 0.1557, 0.7741, 0.2306, 0.8054, 0.2306, 0.8054, 0.7798, 0.7741, 0.7798, 0.7741, 0.8547, 0.8054, 0.8547, 0.7741, 0.9618, 0.7428, 0.9618, 0.7428, 0.9899, 0.7741, 0.9899, 0.7741, 0.316, 0.7428, 0.316, 0.7428, 0.4087, 0.7741, 0.4087, 0.7741, 0.9161, 0.7428, 0.9161, 0.7428, 0.9618, 0.7741, 0.9618, 0.7741, 0.2306, 0.7428, 0.2306, 0.7428, 0.316, 0.7741, 0.316, 0.7741, 0.8547, 0.7428, 0.8547, 0.7428, 0.9161, 0.7741, 0.9161, 0.7741, 0.1557, 0.7428, 0.1557, 0.7428, 0.2306, 0.7741, 0.2306, 0.7741, 0.7798, 0.7428, 0.7798, 0.7428, 0.8547, 0.7741, 0.8547, 0.7741, 0.09419, 0.7428, 0.09419, 0.7428, 0.1557, 0.7741, 0.1557, 0.7741, 0.6943, 0.7428, 0.6943, 0.7428, 0.7798, 0.7741, 0.7798, 0.7741, 0.04851, 0.7428, 0.04851, 0.7428, 0.09419, 0.7741, 0.09419, 0.7741, 0.6016, 0.7428, 0.6016, 0.7428, 0.6943, 0.7741, 0.6943, 0.7741, 0.02038, 0.7428, 0.02038, 0.7428, 0.04851, 0.7741, 0.04851, 0.7741, 0.5052, 0.7428, 0.5052, 0.7428, 0.6016, 0.7741, 0.6016, 0.7741, 0.9899, 0.7428, 0.9899, 0.4813, 0.9994, 0.4593, 0.01088, 0.7428, 0.02038, 0.7741, 0.02038, 0.7741, 0.4087, 0.7428, 0.4087, 0.7428, 0.5052, 0.7741, 0.5052, 0.7428, 0.6943, 0.7115, 0.6943, 0.7115, 0.7798, 0.7428, 0.7798, 0.7428, 0.04851, 0.7115, 0.04851, 0.7115, 0.09419, 0.7428, 0.09419, 0.7428, 0.6016, 0.7115, 0.6016, 0.7115, 0.6943, 0.7428, 0.6943, 0.7428, 0.02038, 0.7115, 0.02038, 0.7115, 0.04851, 0.7428, 0.04851, 0.7428, 0.5052, 0.7115, 0.5052, 0.7115, 0.6016, 0.7428, 0.6016, 0.7428, 0.9899, 0.7115, 0.9899, 0.4813, 0.9994, 0.4593, 0.01088, 0.7115, 0.02038, 0.7428, 0.02038, 0.7428, 0.4087, 0.7115, 0.4087, 0.7115, 0.5052, 0.7428, 0.5052, 0.7428, 0.9618, 0.7115, 0.9618, 0.7115, 0.9899, 0.7428, 0.9899, 0.7428, 0.316, 0.7115, 0.316, 0.7115, 0.4087, 0.7428, 0.4087, 0.7428, 0.9161, 0.7115, 0.9161, 0.7115, 0.9618, 0.7428, 0.9618, 0.7428, 0.2306, 0.7115, 0.2306, 0.7115, 0.316, 0.7428, 0.316, 0.7428, 0.8547, 0.7115, 0.8547, 0.7115, 0.9161, 0.7428, 0.9161, 0.7428, 0.1557, 0.7115, 0.1557, 0.7115, 0.2306, 0.7428, 0.2306, 0.7428, 0.7798, 0.7115, 0.7798, 0.7115, 0.8547, 0.7428, 0.8547, 0.7428, 0.09419, 0.7115, 0.09419, 0.7115, 0.1557, 0.7428, 0.1557, 0.7115, 0.316, 0.6802, 0.316, 0.6802, 0.4087, 0.7115, 0.4087, 0.7115, 0.9161, 0.6802, 0.9161, 0.6802, 0.9618, 0.7115, 0.9618, 0.7115, 0.2306, 0.6802, 0.2306, 0.6802, 0.316, 0.7115, 0.316, 0.7115, 0.8547, 0.6802, 0.8547, 0.6802, 0.9161, 0.7115, 0.9161, 0.7115, 0.1557, 0.6802, 0.1557, 0.6802, 0.2306, 0.7115, 0.2306, 0.7115, 0.7798, 0.6802, 0.7798, 0.6802, 0.8547, 0.7115, 0.8547, 0.7115, 0.09419, 0.6802, 0.09419, 0.6802, 0.1557, 0.7115, 0.1557, 0.7115, 0.6943, 0.6802, 0.6943, 0.6802, 0.7798, 0.7115, 0.7798, 0.7115, 0.04851, 0.6802, 0.04851, 0.6802, 0.09419, 0.7115, 0.09419, 0.7115, 0.6016, 0.6802, 0.6016, 0.6802, 0.6943, 0.7115, 0.6943, 0.7115, 0.02038, 0.6802, 0.02038, 0.6802, 0.04851, 0.7115, 0.04851, 0.7115, 0.5052, 0.6802, 0.5052, 0.6802, 0.6016, 0.7115, 0.6016, 0.7115, 0.9899, 0.6802, 0.9899, 0.4813, 0.9994, 0.4593, 0.01088, 0.6802, 0.02038, 0.7115, 0.02038, 0.7115, 0.4087, 0.6802, 0.4087, 0.6802, 0.5052, 0.7115, 0.5052, 0.7115, 0.9618, 0.6802, 0.9618, 0.6802, 0.9899, 0.7115, 0.9899, 0.6802, 0.04851, 0.6489, 0.04851, 0.6489, 0.09419, 0.6802, 0.09419, 0.6802, 0.6016, 0.6489, 0.6016, 0.6489, 0.6943, 0.6802, 0.6943, 0.6802, 0.02038, 0.6489, 0.02038, 0.6489, 0.04851, 0.6802, 0.04851, 0.6802, 0.5052, 0.6489, 0.5052, 0.6489, 0.6016, 0.6802, 0.6016, 0.6802, 0.9899, 0.6489, 0.9899, 0.4813, 0.9994, 0.4593, 0.01088, 0.6489, 0.02038, 0.6802, 0.02038, 0.6802, 0.4087, 0.6489, 0.4087, 0.6489, 0.5052, 0.6802, 0.5052, 0.6802, 0.9618, 0.6489, 0.9618, 0.6489, 0.9899, 0.6802, 0.9899, 0.6802, 0.316, 0.6489, 0.316, 0.6489, 0.4087, 0.6802, 0.4087, 0.6802, 0.9161, 0.6489, 0.9161, 0.6489, 0.9618, 0.6802, 0.9618, 0.6802, 0.2306, 0.6489, 0.2306, 0.6489, 0.316, 0.6802, 0.316, 0.6802, 0.8547, 0.6489, 0.8547, 0.6489, 0.9161, 0.6802, 0.9161, 0.6802, 0.1557, 0.6489, 0.1557, 0.6489, 0.2306, 0.6802, 0.2306, 0.6802, 0.7798, 0.6489, 0.7798, 0.6489, 0.8547, 0.6802, 0.8547, 0.6802, 0.09419, 0.6489, 0.09419, 0.6489, 0.1557, 0.6802, 0.1557, 0.6802, 0.6943, 0.6489, 0.6943, 0.6489, 0.7798, 0.6802, 0.7798, 0.6489, 0.2306, 0.6176, 0.2306, 0.6176, 0.316, 0.6489, 0.316, 0.6489, 0.8547, 0.6176, 0.8547, 0.6176, 0.9161, 0.6489, 0.9161, 0.6489, 0.1557, 0.6176, 0.1557, 0.6176, 0.2306, 0.6489, 0.2306, 0.6489, 0.7798, 0.6176, 0.7798, 0.6176, 0.8547, 0.6489, 0.8547, 0.6489, 0.09419, 0.6176, 0.09419, 0.6176, 0.1557, 0.6489, 0.1557, 0.6489, 0.6943, 0.6176, 0.6943, 0.6176, 0.7798, 0.6489, 0.7798, 0.6489, 0.04851, 0.6176, 0.04851, 0.6176, 0.09419, 0.6489, 0.09419, 0.6489, 0.6016, 0.6176, 0.6016, 0.6176, 0.6943, 0.6489, 0.6943, 0.6489, 0.02038, 0.6176, 0.02038, 0.6176, 0.04851, 0.6489, 0.04851, 0.6489, 0.5052, 0.6176, 0.5052, 0.6176, 0.6016, 0.6489, 0.6016, 0.6489, 0.9899, 0.6176, 0.9899, 0.4813, 0.9994, 0.4593, 0.01088, 0.6176, 0.02038, 0.6489, 0.02038, 0.6489, 0.4087, 0.6176, 0.4087, 0.6176, 0.5052, 0.6489, 0.5052, 0.6489, 0.9618, 0.6176, 0.9618, 0.6176, 0.9899, 0.6489, 0.9899, 0.6489, 0.316, 0.6176, 0.316, 0.6176, 0.4087, 0.6489, 0.4087, 0.6489, 0.9161, 0.6176, 0.9161, 0.6176, 0.9618, 0.6489, 0.9618, 0.6176, 0.02038, 0.5863, 0.02038, 0.5863, 0.04851, 0.6176, 0.04851, 0.6176, 0.5052, 0.5863, 0.5052, 0.5863, 0.6016, 0.6176, 0.6016, 0.6176, 0.9899, 0.5863, 0.9899, 0.4813, 0.9994, 0.4593, 0.01088, 0.5863, 0.02038, 0.6176, 0.02038, 0.6176, 0.4087, 0.5863, 0.4087, 0.5863, 0.5052, 0.6176, 0.5052, 0.6176, 0.9618, 0.5863, 0.9618, 0.5863, 0.9899, 0.6176, 0.9899, 0.6176, 0.316, 0.5863, 0.316, 0.5863, 0.4087, 0.6176, 0.4087, 0.6176, 0.9161, 0.5863, 0.9161, 0.5863, 0.9618, 0.6176, 0.9618, 0.6176, 0.2306, 0.5863, 0.2306, 0.5863, 0.316, 0.6176, 0.316, 0.6176, 0.8547, 0.5863, 0.8547, 0.5863, 0.9161, 0.6176, 0.9161, 0.6176, 0.1557, 0.5863, 0.1557, 0.5863, 0.2306, 0.6176, 0.2306, 0.6176, 0.7798, 0.5863, 0.7798, 0.5863, 0.8547, 0.6176, 0.8547, 0.6176, 0.09419, 0.5863, 0.09419, 0.5863, 0.1557, 0.6176, 0.1557, 0.6176, 0.6943, 0.5863, 0.6943, 0.5863, 0.7798, 0.6176, 0.7798, 0.6176, 0.04851, 0.5863, 0.04851, 0.5863, 0.09419, 0.6176, 0.09419, 0.6176, 0.6016, 0.5863, 0.6016, 0.5863, 0.6943, 0.6176, 0.6943, 0.5863, 0.8547, 0.5549, 0.8547, 0.5549, 0.9161, 0.5863, 0.9161, 0.5863, 0.1557, 0.5549, 0.1557, 0.5549, 0.2306, 0.5863, 0.2306, 0.5863, 0.7798, 0.5549, 0.7798, 0.5549, 0.8547, 0.5863, 0.8547, 0.5863, 0.09419, 0.5549, 0.09419, 0.5549, 0.1557, 0.5863, 0.1557, 0.5863, 0.6943, 0.5549, 0.6943, 0.5549, 0.7798, 0.5863, 0.7798, 0.5863, 0.04851, 0.5549, 0.04851, 0.5549, 0.09419, 0.5863, 0.09419, 0.5863, 0.6016, 0.5549, 0.6016, 0.5549, 0.6943, 0.5863, 0.6943, 0.5863, 0.02038, 0.5549, 0.02038, 0.5549, 0.04851, 0.5863, 0.04851, 0.5863, 0.5052, 0.5549, 0.5052, 0.5549, 0.6016, 0.5863, 0.6016, 0.5863, 0.9899, 0.5549, 0.9899, 0.4813, 0.9994, 0.4593, 0.01088, 0.5549, 0.02038, 0.5863, 0.02038, 0.5863, 0.4087, 0.5549, 0.4087, 0.5549, 0.5052, 0.5863, 0.5052, 0.5863, 0.9618, 0.5549, 0.9618, 0.5549, 0.9899, 0.5863, 0.9899, 0.5863, 0.316, 0.5549, 0.316, 0.5549, 0.4087, 0.5863, 0.4087, 0.5863, 0.9161, 0.5549, 0.9161, 0.5549, 0.9618, 0.5863, 0.9618, 0.5863, 0.2306, 0.5549, 0.2306, 0.5549, 0.316, 0.5863, 0.316, 0.5549, 0.5052, 0.5236, 0.5052, 0.5236, 0.6016, 0.5549, 0.6016, 0.5549, 0.9899, 0.5236, 0.9899, 0.4813, 0.9994, 0.4593, 0.01088, 0.5236, 0.02038, 0.5549, 0.02038, 0.5549, 0.4087, 0.5236, 0.4087, 0.5236, 0.5052, 0.5549, 0.5052, 0.5549, 0.9618, 0.5236, 0.9618, 0.5236, 0.9899, 0.5549, 0.9899, 0.5549, 0.316, 0.5236, 0.316, 0.5236, 0.4087, 0.5549, 0.4087, 0.5549, 0.9161, 0.5236, 0.9161, 0.5236, 0.9618, 0.5549, 0.9618, 0.5549, 0.2306, 0.5236, 0.2306, 0.5236, 0.316, 0.5549, 0.316, 0.5549, 0.8547, 0.5236, 0.8547, 0.5236, 0.9161, 0.5549, 0.9161, 0.5549, 0.1557, 0.5236, 0.1557, 0.5236, 0.2306, 0.5549, 0.2306, 0.5549, 0.7798, 0.5236, 0.7798, 0.5236, 0.8547, 0.5549, 0.8547, 0.5549, 0.09419, 0.5236, 0.09419, 0.5236, 0.1557, 0.5549, 0.1557, 0.5549, 0.6943, 0.5236, 0.6943, 0.5236, 0.7798, 0.5549, 0.7798, 0.5549, 0.04851, 0.5236, 0.04851, 0.5236, 0.09419, 0.5549, 0.09419, 0.5549, 0.6016, 0.5236, 0.6016, 0.5236, 0.6943, 0.5549, 0.6943, 0.5549, 0.02038, 0.5236, 0.02038, 0.5236, 0.04851, 0.5549, 0.04851, 0.5236, 0.1557, 0.4923, 0.1557, 0.4923, 0.2306, 0.5236, 0.2306, 0.5236, 0.7798, 0.4923, 0.7798, 0.4923, 0.8547, 0.5236, 0.8547, 0.5236, 0.09419, 0.4923, 0.09419, 0.4923, 0.1557, 0.5236, 0.1557, 0.5236, 0.6943, 0.4923, 0.6943, 0.4923, 0.7798, 0.5236, 0.7798, 0.5236, 0.04851, 0.4923, 0.04851, 0.4923, 0.09419, 0.5236, 0.09419, 0.5236, 0.6016, 0.4923, 0.6016, 0.4923, 0.6943, 0.5236, 0.6943, 0.5236, 0.02038, 0.4923, 0.02038, 0.4923, 0.04851, 0.5236, 0.04851, 0.5236, 0.5052, 0.4923, 0.5052, 0.4923, 0.6016, 0.5236, 0.6016, 0.5236, 0.9899, 0.4923, 0.9899, 0.4813, 0.9994, 0.4593, 0.01088, 0.4923, 0.02038, 0.5236, 0.02038, 0.5236, 0.4087, 0.4923, 0.4087, 0.4923, 0.5052, 0.5236, 0.5052, 0.5236, 0.9618, 0.4923, 0.9618, 0.4923, 0.9899, 0.5236, 0.9899, 0.5236, 0.316, 0.4923, 0.316, 0.4923, 0.4087, 0.5236, 0.4087, 0.5236, 0.9161, 0.4923, 0.9161, 0.4923, 0.9618, 0.5236, 0.9618, 0.5236, 0.2306, 0.4923, 0.2306, 0.4923, 0.316, 0.5236, 0.316, 0.5236, 0.8547, 0.4923, 0.8547, 0.4923, 0.9161, 0.5236, 0.9161, 0.4923, 0.9899, 0.461, 0.9899, 0.4813, 0.9994, 0.4593, 0.01088, 0.461, 0.02038, 0.4923, 0.02038, 0.4923, 0.4087, 0.461, 0.4087, 0.461, 0.5052, 0.4923, 0.5052, 0.4923, 0.9618, 0.461, 0.9618, 0.461, 0.9899, 0.4923, 0.9899, 0.4923, 0.316, 0.461, 0.316, 0.461, 0.4087, 0.4923, 0.4087, 0.4923, 0.9161, 0.461, 0.9161, 0.461, 0.9618, 0.4923, 0.9618, 0.4923, 0.2306, 0.461, 0.2306, 0.461, 0.316, 0.4923, 0.316, 0.4923, 0.8547, 0.461, 0.8547, 0.461, 0.9161, 0.4923, 0.9161, 0.4923, 0.1557, 0.461, 0.1557, 0.461, 0.2306, 0.4923, 0.2306, 0.4923, 0.7798, 0.461, 0.7798, 0.461, 0.8547, 0.4923, 0.8547, 0.4923, 0.09419, 0.461, 0.09419, 0.461, 0.1557, 0.4923, 0.1557, 0.4923, 0.6943, 0.461, 0.6943, 0.461, 0.7798, 0.4923, 0.7798, 0.4923, 0.04851, 0.461, 0.04851, 0.461, 0.09419, 0.4923, 0.09419, 0.4923, 0.6016, 0.461, 0.6016, 0.461, 0.6943, 0.4923, 0.6943, 0.4923, 0.02038, 0.461, 0.02038, 0.461, 0.04851, 0.4923, 0.04851, 0.4923, 0.5052, 0.461, 0.5052, 0.461, 0.6016, 0.4923, 0.6016, 0.461, 0.7798, 0.4297, 0.7798, 0.4297, 0.8547, 0.461, 0.8547, 0.461, 0.09419, 0.4297, 0.09419, 0.4297, 0.1557, 0.461, 0.1557, 0.461, 0.6943, 0.4297, 0.6943, 0.4297, 0.7798, 0.461, 0.7798, 0.461, 0.04851, 0.4297, 0.04851, 0.4297, 0.09419, 0.461, 0.09419, 0.461, 0.6016, 0.4297, 0.6016, 0.4297, 0.6943, 0.461, 0.6943, 0.461, 0.02038, 0.4297, 0.02038, 0.4297, 0.04851, 0.461, 0.04851, 0.461, 0.5052, 0.4297, 0.5052, 0.4297, 0.6016, 0.461, 0.6016, 0.461, 0.9899, 0.4297, 0.9899, 0.4813, 0.9994, 0.4593, 0.01088, 0.4297, 0.02038, 0.461, 0.02038, 0.461, 0.4087, 0.4297, 0.4087, 0.4297, 0.5052, 0.461, 0.5052, 0.461, 0.9618, 0.4297, 0.9618, 0.4297, 0.9899, 0.461, 0.9899, 0.461, 0.316, 0.4297, 0.316, 0.4297, 0.4087, 0.461, 0.4087, 0.461, 0.9161, 0.4297, 0.9161, 0.4297, 0.9618, 0.461, 0.9618, 0.461, 0.2306, 0.4297, 0.2306, 0.4297, 0.316, 0.461, 0.316, 0.461, 0.8547, 0.4297, 0.8547, 0.4297, 0.9161, 0.461, 0.9161, 0.461, 0.1557, 0.4297, 0.1557, 0.4297, 0.2306, 0.461, 0.2306, 0.4297, 0.4087, 0.3984, 0.4087, 0.3984, 0.5052, 0.4297, 0.5052, 0.4297, 0.9618, 0.3984, 0.9618, 0.3984, 0.9899, 0.4297, 0.9899, 0.4297, 0.316, 0.3984, 0.316, 0.3984, 0.4087, 0.4297, 0.4087, 0.4297, 0.9161, 0.3984, 0.9161, 0.3984, 0.9618, 0.4297, 0.9618, 0.4297, 0.2306, 0.3984, 0.2306, 0.3984, 0.316, 0.4297, 0.316, 0.4297, 0.8547, 0.3984, 0.8547, 0.3984, 0.9161, 0.4297, 0.9161, 0.4297, 0.1557, 0.3984, 0.1557, 0.3984, 0.2306, 0.4297, 0.2306, 0.4297, 0.7798, 0.3984, 0.7798, 0.3984, 0.8547, 0.4297, 0.8547, 0.4297, 0.09419, 0.3984, 0.09419, 0.3984, 0.1557, 0.4297, 0.1557, 0.4297, 0.6943, 0.3984, 0.6943, 0.3984, 0.7798, 0.4297, 0.7798, 0.4297, 0.04851, 0.3984, 0.04851, 0.3984, 0.09419, 0.4297, 0.09419, 0.4297, 0.6016, 0.3984, 0.6016, 0.3984, 0.6943, 0.4297, 0.6943, 0.4297, 0.02038, 0.3984, 0.02038, 0.3984, 0.04851, 0.4297, 0.04851, 0.4297, 0.5052, 0.3984, 0.5052, 0.3984, 0.6016, 0.4297, 0.6016, 0.4297, 0.9899, 0.3984, 0.9899, 0.4813, 0.9994, 0.4593, 0.01088, 0.3984, 0.02038, 0.4297, 0.02038, 0.3984, 0.09419, 0.3671, 0.09419, 0.3671, 0.1557, 0.3984, 0.1557, 0.3984, 0.6943, 0.3671, 0.6943, 0.3671, 0.7798, 0.3984, 0.7798, 0.3984, 0.04851, 0.3671, 0.04851, 0.3671, 0.09419, 0.3984, 0.09419, 0.3984, 0.6016, 0.3671, 0.6016, 0.3671, 0.6943, 0.3984, 0.6943, 0.3984, 0.02038, 0.3671, 0.02038, 0.3671, 0.04851, 0.3984, 0.04851, 0.3984, 0.5052, 0.3671, 0.5052, 0.3671, 0.6016, 0.3984, 0.6016, 0.3984, 0.9899, 0.3671, 0.9899, 0.4813, 0.9994, 0.4593, 0.01088, 0.3671, 0.02038, 0.3984, 0.02038, 0.3984, 0.4087, 0.3671, 0.4087, 0.3671, 0.5052, 0.3984, 0.5052, 0.3984, 0.9618, 0.3671, 0.9618, 0.3671, 0.9899, 0.3984, 0.9899, 0.3984, 0.316, 0.3671, 0.316, 0.3671, 0.4087, 0.3984, 0.4087, 0.3984, 0.9161, 0.3671, 0.9161, 0.3671, 0.9618, 0.3984, 0.9618, 0.3984, 0.2306, 0.3671, 0.2306, 0.3671, 0.316, 0.3984, 0.316, 0.3984, 0.8547, 0.3671, 0.8547, 0.3671, 0.9161, 0.3984, 0.9161, 0.3984, 0.1557, 0.3671, 0.1557, 0.3671, 0.2306, 0.3984, 0.2306, 0.3984, 0.7798, 0.3671, 0.7798, 0.3671, 0.8547, 0.3984, 0.8547, 0.3671, 0.316, 0.3358, 0.316, 0.3358, 0.4087, 0.3671, 0.4087, 0.3671, 0.9161, 0.3358, 0.9161, 0.3358, 0.9618, 0.3671, 0.9618, 0.3671, 0.2306, 0.3358, 0.2306, 0.3358, 0.316, 0.3671, 0.316, 0.3671, 0.8547, 0.3358, 0.8547, 0.3358, 0.9161, 0.3671, 0.9161, 0.3671, 0.1557, 0.3358, 0.1557, 0.3358, 0.2306, 0.3671, 0.2306, 0.3671, 0.7798, 0.3358, 0.7798, 0.3358, 0.8547, 0.3671, 0.8547, 0.3671, 0.09419, 0.3358, 0.09419, 0.3358, 0.1557, 0.3671, 0.1557, 0.3671, 0.6943, 0.3358, 0.6943, 0.3358, 0.7798, 0.3671, 0.7798, 0.3671, 0.04851, 0.3358, 0.04851, 0.3358, 0.09419, 0.3671, 0.09419, 0.3671, 0.6016, 0.3358, 0.6016, 0.3358, 0.6943, 0.3671, 0.6943, 0.3671, 0.02038, 0.3358, 0.02038, 0.3358, 0.04851, 0.3671, 0.04851, 0.3671, 0.5052, 0.3358, 0.5052, 0.3358, 0.6016, 0.3671, 0.6016, 0.3671, 0.9899, 0.3358, 0.9899, 0.4813, 0.9994, 0.4593, 0.01088, 0.3358, 0.02038, 0.3671, 0.02038, 0.3671, 0.4087, 0.3358, 0.4087, 0.3358, 0.5052, 0.3671, 0.5052, 0.3671, 0.9618, 0.3358, 0.9618, 0.3358, 0.9899, 0.3671, 0.9899, 0.3358, 0.04851, 0.3045, 0.04851, 0.3045, 0.09419, 0.3358, 0.09419, 0.3358, 0.6016, 0.3045, 0.6016, 0.3045, 0.6943, 0.3358, 0.6943, 0.3358, 0.02038, 0.3045, 0.02038, 0.3045, 0.04851, 0.3358, 0.04851, 0.3358, 0.5052, 0.3045, 0.5052, 0.3045, 0.6016, 0.3358, 0.6016, 0.3358, 0.9899, 0.3045, 0.9899, 0.4813, 0.9994, 0.4593, 0.01088, 0.3045, 0.02038, 0.3358, 0.02038, 0.3358, 0.4087, 0.3045, 0.4087, 0.3045, 0.5052, 0.3358, 0.5052, 0.3358, 0.9618, 0.3045, 0.9618, 0.3045, 0.9899, 0.3358, 0.9899, 0.3358, 0.316, 0.3045, 0.316, 0.3045, 0.4087, 0.3358, 0.4087, 0.3358, 0.9161, 0.3045, 0.9161, 0.3045, 0.9618, 0.3358, 0.9618, 0.3358, 0.2306, 0.3045, 0.2306, 0.3045, 0.316, 0.3358, 0.316, 0.3358, 0.8547, 0.3045, 0.8547, 0.3045, 0.9161, 0.3358, 0.9161, 0.3358, 0.1557, 0.3045, 0.1557, 0.3045, 0.2306, 0.3358, 0.2306, 0.3358, 0.7798, 0.3045, 0.7798, 0.3045, 0.8547, 0.3358, 0.8547, 0.3358, 0.09419, 0.3045, 0.09419, 0.3045, 0.1557, 0.3358, 0.1557, 0.3358, 0.6943, 0.3045, 0.6943, 0.3045, 0.7798, 0.3358, 0.7798, 0.3045, 0.9161, 0.2732, 0.9161, 0.2732, 0.9618, 0.3045, 0.9618, 0.3045, 0.2306, 0.2732, 0.2306, 0.2732, 0.316, 0.3045, 0.316, 0.3045, 0.8547, 0.2732, 0.8547, 0.2732, 0.9161, 0.3045, 0.9161, 0.3045, 0.1557, 0.2732, 0.1557, 0.2732, 0.2306, 0.3045, 0.2306, 0.3045, 0.7798, 0.2732, 0.7798, 0.2732, 0.8547, 0.3045, 0.8547, 0.3045, 0.09419, 0.2732, 0.09419, 0.2732, 0.1557, 0.3045, 0.1557, 0.3045, 0.6943, 0.2732, 0.6943, 0.2732, 0.7798, 0.3045, 0.7798, 0.3045, 0.04851, 0.2732, 0.04851, 0.2732, 0.09419, 0.3045, 0.09419, 0.3045, 0.6016, 0.2732, 0.6016, 0.2732, 0.6943, 0.3045, 0.6943, 0.3045, 0.02038, 0.2732, 0.02038, 0.2732, 0.04851, 0.3045, 0.04851, 0.3045, 0.5052, 0.2732, 0.5052, 0.2732, 0.6016, 0.3045, 0.6016, 0.3045, 0.9899, 0.2732, 0.9899, 0.4813, 0.9994, 0.4593, 0.01088, 0.2732, 0.02038, 0.3045, 0.02038, 0.3045, 0.4087, 0.2732, 0.4087, 0.2732, 0.5052, 0.3045, 0.5052, 0.3045, 0.9618, 0.2732, 0.9618, 0.2732, 0.9899, 0.3045, 0.9899, 0.3045, 0.316, 0.2732, 0.316, 0.2732, 0.4087, 0.3045, 0.4087, 0.2732, 0.6016, 0.2419, 0.6016, 0.2419, 0.6943, 0.2732, 0.6943, 0.2732, 0.02038, 0.2419, 0.02038, 0.2419, 0.04851, 0.2732, 0.04851, 0.2732, 0.5052, 0.2419, 0.5052, 0.2419, 0.6016, 0.2732, 0.6016, 0.2732, 0.9899, 0.2419, 0.9899, 0.4813, 0.9994, 0.4593, 0.01088, 0.2419, 0.02038, 0.2732, 0.02038, 0.2732, 0.4087, 0.2419, 0.4087, 0.2419, 0.5052, 0.2732, 0.5052, 0.2732, 0.9618, 0.2419, 0.9618, 0.2419, 0.9899, 0.2732, 0.9899, 0.2732, 0.316, 0.2419, 0.316, 0.2419, 0.4087, 0.2732, 0.4087, 0.2732, 0.9161, 0.2419, 0.9161, 0.2419, 0.9618, 0.2732, 0.9618, 0.2732, 0.2306, 0.2419, 0.2306, 0.2419, 0.316, 0.2732, 0.316, 0.2732, 0.8547, 0.2419, 0.8547, 0.2419, 0.9161, 0.2732, 0.9161, 0.2732, 0.1557, 0.2419, 0.1557, 0.2419, 0.2306, 0.2732, 0.2306, 0.2732, 0.7798, 0.2419, 0.7798, 0.2419, 0.8547, 0.2732, 0.8547, 0.2732, 0.09419, 0.2419, 0.09419, 0.2419, 0.1557, 0.2732, 0.1557, 0.2732, 0.6943, 0.2419, 0.6943, 0.2419, 0.7798, 0.2732, 0.7798, 0.2732, 0.04851, 0.2419, 0.04851, 0.2419, 0.09419, 0.2732, 0.09419, 0.2419, 0.2306, 0.2106, 0.2306, 0.2106, 0.316, 0.2419, 0.316, 0.2419, 0.8547, 0.2106, 0.8547, 0.2106, 0.9161, 0.2419, 0.9161, 0.2419, 0.1557, 0.2106, 0.1557, 0.2106, 0.2306, 0.2419, 0.2306, 0.2419, 0.7798, 0.2106, 0.7798, 0.2106, 0.8547, 0.2419, 0.8547, 0.2419, 0.09419, 0.2106, 0.09419, 0.2106, 0.1557, 0.2419, 0.1557, 0.2419, 0.6943, 0.2106, 0.6943, 0.2106, 0.7798, 0.2419, 0.7798, 0.2419, 0.04851, 0.2106, 0.04851, 0.2106, 0.09419, 0.2419, 0.09419, 0.2419, 0.6016, 0.2106, 0.6016, 0.2106, 0.6943, 0.2419, 0.6943, 0.2419, 0.02038, 0.2106, 0.02038, 0.2106, 0.04851, 0.2419, 0.04851, 0.2419, 0.5052, 0.2106, 0.5052, 0.2106, 0.6016, 0.2419, 0.6016, 0.2419, 0.9899, 0.2106, 0.9899, 0.4813, 0.9994, 0.4593, 0.01088, 0.2106, 0.02038, 0.2419, 0.02038, 0.2419, 0.4087, 0.2106, 0.4087, 0.2106, 0.5052, 0.2419, 0.5052, 0.2419, 0.9618, 0.2106, 0.9618, 0.2106, 0.9899, 0.2419, 0.9899, 0.2419, 0.316, 0.2106, 0.316, 0.2106, 0.4087, 0.2419, 0.4087, 0.2419, 0.9161, 0.2106, 0.9161, 0.2106, 0.9618, 0.2419, 0.9618, 0.2106, 0.02038, 0.1793, 0.02038, 0.1793, 0.04851, 0.2106, 0.04851, 0.2106, 0.5052, 0.1793, 0.5052, 0.1793, 0.6016, 0.2106, 0.6016, 0.2106, 0.9899, 0.1793, 0.9899, 0.4813, 0.9994, 0.4593, 0.01088, 0.1793, 0.02038, 0.2106, 0.02038, 0.2106, 0.4087, 0.1793, 0.4087, 0.1793, 0.5052, 0.2106, 0.5052, 0.2106, 0.9618, 0.1793, 0.9618, 0.1793, 0.9899, 0.2106, 0.9899, 0.2106, 0.316, 0.1793, 0.316, 0.1793, 0.4087, 0.2106, 0.4087, 0.2106, 0.9161, 0.1793, 0.9161, 0.1793, 0.9618, 0.2106, 0.9618, 0.2106, 0.2306, 0.1793, 0.2306, 0.1793, 0.316, 0.2106, 0.316, 0.2106, 0.8547, 0.1793, 0.8547, 0.1793, 0.9161, 0.2106, 0.9161, 0.2106, 0.1557, 0.1793, 0.1557, 0.1793, 0.2306, 0.2106, 0.2306, 0.2106, 0.7798, 0.1793, 0.7798, 0.1793, 0.8547, 0.2106, 0.8547, 0.2106, 0.09419, 0.1793, 0.09419, 0.1793, 0.1557, 0.2106, 0.1557, 0.2106, 0.6943, 0.1793, 0.6943, 0.1793, 0.7798, 0.2106, 0.7798, 0.2106, 0.04851, 0.1793, 0.04851, 0.1793, 0.09419, 0.2106, 0.09419, 0.2106, 0.6016, 0.1793, 0.6016, 0.1793, 0.6943, 0.2106, 0.6943, 0.1793, 0.8547, 0.1479, 0.8547, 0.1479, 0.9161, 0.1793, 0.9161, 0.1793, 0.1557, 0.1479, 0.1557, 0.1479, 0.2306, 0.1793, 0.2306, 0.1793, 0.7798, 0.1479, 0.7798, 0.1479, 0.8547, 0.1793, 0.8547, 0.1793, 0.09419, 0.1479, 0.09419, 0.1479, 0.1557, 0.1793, 0.1557, 0.1793, 0.6943, 0.1479, 0.6943, 0.1479, 0.7798, 0.1793, 0.7798, 0.1793, 0.04851, 0.1479, 0.04851, 0.1479, 0.09419, 0.1793, 0.09419, 0.1793, 0.6016, 0.1479, 0.6016, 0.1479, 0.6943, 0.1793, 0.6943, 0.1793, 0.02038, 0.1479, 0.02038, 0.1479, 0.04851, 0.1793, 0.04851, 0.1793, 0.5052, 0.1479, 0.5052, 0.1479, 0.6016, 0.1793, 0.6016, 0.1793, 0.9899, 0.1479, 0.9899, 0.4813, 0.9994, 0.4593, 0.01088, 0.1479, 0.02038, 0.1793, 0.02038, 0.1793, 0.4087, 0.1479, 0.4087, 0.1479, 0.5052, 0.1793, 0.5052, 0.1793, 0.9618, 0.1479, 0.9618, 0.1479, 0.9899, 0.1793, 0.9899, 0.1793, 0.316, 0.1479, 0.316, 0.1479, 0.4087, 0.1793, 0.4087, 0.1793, 0.9161, 0.1479, 0.9161, 0.1479, 0.9618, 0.1793, 0.9618, 0.1793, 0.2306, 0.1479, 0.2306, 0.1479, 0.316, 0.1793, 0.316, 0.1479, 0.5052, 0.1166, 0.5052, 0.1166, 0.6016, 0.1479, 0.6016, 0.1479, 0.9899, 0.1166, 0.9899, 0.4813, 0.9994, 0.4593, 0.01088, 0.1166, 0.02038, 0.1479, 0.02038, 0.1479, 0.4087, 0.1166, 0.4087, 0.1166, 0.5052, 0.1479, 0.5052, 0.1479, 0.9618, 0.1166, 0.9618, 0.1166, 0.9899, 0.1479, 0.9899, 0.1479, 0.316, 0.1166, 0.316, 0.1166, 0.4087, 0.1479, 0.4087, 0.1479, 0.9161, 0.1166, 0.9161, 0.1166, 0.9618, 0.1479, 0.9618, 0.1479, 0.2306, 0.1166, 0.2306, 0.1166, 0.316, 0.1479, 0.316, 0.1479, 0.8547, 0.1166, 0.8547, 0.1166, 0.9161, 0.1479, 0.9161, 0.1479, 0.1557, 0.1166, 0.1557, 0.1166, 0.2306, 0.1479, 0.2306, 0.1479, 0.7798, 0.1166, 0.7798, 0.1166, 0.8547, 0.1479, 0.8547, 0.1479, 0.09419, 0.1166, 0.09419, 0.1166, 0.1557, 0.1479, 0.1557, 0.1479, 0.6943, 0.1166, 0.6943, 0.1166, 0.7798, 0.1479, 0.7798, 0.1479, 0.04851, 0.1166, 0.04851, 0.1166, 0.09419, 0.1479, 0.09419, 0.1479, 0.6016, 0.1166, 0.6016, 0.1166, 0.6943, 0.1479, 0.6943, 0.1479, 0.02038, 0.1166, 0.02038, 0.1166, 0.04851, 0.1479, 0.04851, 0.1166, 0.1557, 0.08533, 0.1557, 0.08533, 0.2306, 0.1166, 0.2306, 0.1166, 0.7798, 0.08533, 0.7798, 0.08533, 0.8547, 0.1166, 0.8547, 0.1166, 0.09419, 0.08533, 0.09419, 0.08533, 0.1557, 0.1166, 0.1557, 0.1166, 0.6943, 0.08533, 0.6943, 0.08533, 0.7798, 0.1166, 0.7798, 0.1166, 0.04851, 0.08533, 0.04851, 0.08533, 0.09419, 0.1166, 0.09419, 0.1166, 0.6016, 0.08533, 0.6016, 0.08533, 0.6943, 0.1166, 0.6943, 0.1166, 0.02038, 0.08533, 0.02038, 0.08533, 0.04851, 0.1166, 0.04851, 0.1166, 0.5052, 0.08533, 0.5052, 0.08533, 0.6016, 0.1166, 0.6016, 0.1166, 0.9899, 0.08533, 0.9899, 0.4813, 0.9994, 0.4593, 0.01088, 0.08533, 0.02038, 0.1166, 0.02038, 0.1166, 0.4087, 0.08533, 0.4087, 0.08533, 0.5052, 0.1166, 0.5052, 0.1166, 0.9618, 0.08533, 0.9618, 0.08533, 0.9899, 0.1166, 0.9899, 0.1166, 0.316, 0.08533, 0.316, 0.08533, 0.4087, 0.1166, 0.4087, 0.1166, 0.9161, 0.08533, 0.9161, 0.08533, 0.9618, 0.1166, 0.9618, 0.1166, 0.2306, 0.08533, 0.2306, 0.08533, 0.316, 0.1166, 0.316, 0.1166, 0.8547, 0.08533, 0.8547, 0.08533, 0.9161, 0.1166, 0.9161, 0.4593, 0.01088, 0.05402, 0.02038, 0.08533, 0.02038, 0.08533, 0.4087, 0.05402, 0.4087, 0.05402, 0.5052, 0.08533, 0.5052, 0.08533, 0.9618, 0.05402, 0.9618, 0.05402, 0.9899, 0.08533, 0.9899, 0.08533, 0.316, 0.05402, 0.316, 0.05402, 0.4087, 0.08533, 0.4087, 0.08533, 0.9161, 0.05402, 0.9161, 0.05402, 0.9618, 0.08533, 0.9618, 0.08533, 0.2306, 0.05402, 0.2306, 0.05402, 0.316, 0.08533, 0.316, 0.08533, 0.8547, 0.05402, 0.8547, 0.05402, 0.9161, 0.08533, 0.9161, 0.08533, 0.1557, 0.05402, 0.1557, 0.05402, 0.2306, 0.08533, 0.2306, 0.08533, 0.7798, 0.05402, 0.7798, 0.05402, 0.8547, 0.08533, 0.8547, 0.08533, 0.09419, 0.05402, 0.09419, 0.05402, 0.1557, 0.08533, 0.1557, 0.08533, 0.6943, 0.05402, 0.6943, 0.05402, 0.7798, 0.08533, 0.7798, 0.08533, 0.04851, 0.05402, 0.04851, 0.05402, 0.09419, 0.08533, 0.09419, 0.08533, 0.6016, 0.05402, 0.6016, 0.05402, 0.6943, 0.08533, 0.6943, 0.08533, 0.02038, 0.05402, 0.02038, 0.05402, 0.04851, 0.08533, 0.04851, 0.08533, 0.5052, 0.05402, 0.5052, 0.05402, 0.6016, 0.08533, 0.6016, 0.08533, 0.9899, 0.05402, 0.9899, 0.4813, 0.9994, 0.05402, 0.09419, 0.02272, 0.09419, 0.02272, 0.1557, 0.05402, 0.1557, 0.05402, 0.6943, 0.02272, 0.6943, 0.02272, 0.7798, 0.05402, 0.7798, 0.05402, 0.04851, 0.02272, 0.04851, 0.02272, 0.09419, 0.05402, 0.09419, 0.05402, 0.6016, 0.02272, 0.6016, 0.02272, 0.6943, 0.05402, 0.6943, 0.05402, 0.02038, 0.02272, 0.02038, 0.02272, 0.04851, 0.05402, 0.04851, 0.05402, 0.5052, 0.02272, 0.5052, 0.02272, 0.6016, 0.05402, 0.6016, 0.05402, 0.9899, 0.02272, 0.9899, 0.4813, 0.9994, 0.4593, 0.01088, 0.02272, 0.02038, 0.05402, 0.02038, 0.05402, 0.4087, 0.02272, 0.4087, 0.02272, 0.5052, 0.05402, 0.5052, 0.05402, 0.9618, 0.02272, 0.9618, 0.02272, 0.9899, 0.05402, 0.9899, 0.05402, 0.316, 0.02272, 0.316, 0.02272, 0.4087, 0.05402, 0.4087, 0.05402, 0.9161, 0.02272, 0.9161, 0.02272, 0.9618, 0.05402, 0.9618, 0.05402, 0.2306, 0.02272, 0.2306, 0.02272, 0.316, 0.05402, 0.316, 0.05402, 0.8547, 0.02272, 0.8547, 0.02272, 0.9161, 0.05402, 0.9161, 0.05402, 0.1557, 0.02272, 0.1557, 0.02272, 0.2306, 0.05402, 0.2306, 0.05402, 0.7798, 0.02272, 0.7798, 0.02272, 0.8547, 0.05402, 0.8547, 1.025, 0.9618, 0.9932, 0.9618, 0.9932, 0.9899, 1.025, 0.9899, 0.02272, 0.316, -0.008592, 0.316, -0.008592, 0.4087, 0.02272, 0.4087, 1.025, 0.9161, 0.9932, 0.9161, 0.9932, 0.9618, 1.025, 0.9618, 0.02272, 0.2306, -0.008592, 0.2306, -0.008592, 0.316, 0.02272, 0.316, 1.025, 0.8547, 0.9932, 0.8547, 0.9932, 0.9161, 1.025, 0.9161, 0.02272, 0.1557, -0.008592, 0.1557, -0.008592, 0.2306, 0.02272, 0.2306, 1.025, 0.7798, 0.9932, 0.7798, 0.9932, 0.8547, 1.025, 0.8547, 0.02272, 0.09419, -0.008592, 0.09419, -0.008592, 0.1557, 0.02272, 0.1557, 1.025, 0.6943, 0.9932, 0.6943, 0.9932, 0.7798, 1.025, 0.7798, 0.02272, 0.04851, -0.008592, 0.04851, -0.008592, 0.09419, 0.02272, 0.09419, 1.025, 0.6016, 0.9932, 0.6016, 0.9932, 0.6943, 1.025, 0.6943, 0.02272, 0.02038, -0.008592, 0.02038, -0.008592, 0.04851, 0.02272, 0.04851, 1.025, 0.5052, 0.9932, 0.5052, 0.9932, 0.6016, 1.025, 0.6016, 1.025, 0.9899, 0.9932, 0.9899, 1.483, 0.9994, 0.4593, 0.01088, -0.008592, 0.02038, 0.02272, 0.02038, 1.025, 0.4087, 0.9932, 0.4087, 0.9932, 0.5052, 1.025, 0.5052])
me_sphere.materials.append(mat_material_001)
me_sphere.use_remesh_preserve_volume = False
me_sphere.use_remesh_preserve_attributes = False
me_sphere.use_mirror_vertex_groups = False
me_sphere.update()

# ---- objects
ob_sphere = bpy.data.objects.new('Sphere', me_sphere)

# ---- transforms, parenting, visibility, modifiers, constraints
ob_sphere.location = (0.0, 0.0, 0.0)
ob_sphere.scale = (100.0, 100.0, 100.0)
ob_sphere.lineart.crease_threshold = 0.0

# ---- collection membership
col_collection_1.objects.link(ob_sphere)

# ---- scene / render settings (as saved in the file)
scene.frame_start = 1; scene.frame_end = 250; scene.frame_set(1)
scene.render.engine = 'BLENDER_EEVEE_NEXT'
scene.render.resolution_percentage = 50
scene.render.dither_intensity = 0.0
scene.cycles.use_denoising = False
scene.cycles.samples = 128
scene.cycles.sampling_pattern = 'TABULATED_SOBOL'
scene.cycles.use_adaptive_sampling = False
scene.cycles.use_light_tree = False
scene.cycles.blur_glossy = 0.0
scene.cycles.sample_clamp_indirect = 0.0
scene.view_settings.view_transform = 'Standard'
bpy.context.view_layer.update()

# ---- added for rendering (the .blend has no active camera and no usable light): camera, sun
cam_auto = bpy.data.cameras.new('AutoCamera')
cam_auto.lens = 50.0
cam_auto.sensor_width = 36.0
cam_auto.clip_end = 5624.88
ob_auto_camera = bpy.data.objects.new('AutoCamera', cam_auto)
scene.collection.objects.link(ob_auto_camera)
ob_auto_camera.location = (320.507, -384.609, 256.406)
ob_auto_camera.rotation_euler = (1.09748, -7.21219e-08, 0.694738)
scene.camera = ob_auto_camera
light_auto_sun = bpy.data.lights.new('AutoSun', 'SUN')
light_auto_sun.energy = 3.0
light_auto_sun.angle = 0.0523599
ob_auto_sun = bpy.data.objects.new('AutoSun', light_auto_sun)
scene.collection.objects.link(ob_auto_sun)
ob_auto_sun.rotation_euler = (0.872665, 0.174533, 0.523599)
bpy.context.view_layer.update()
